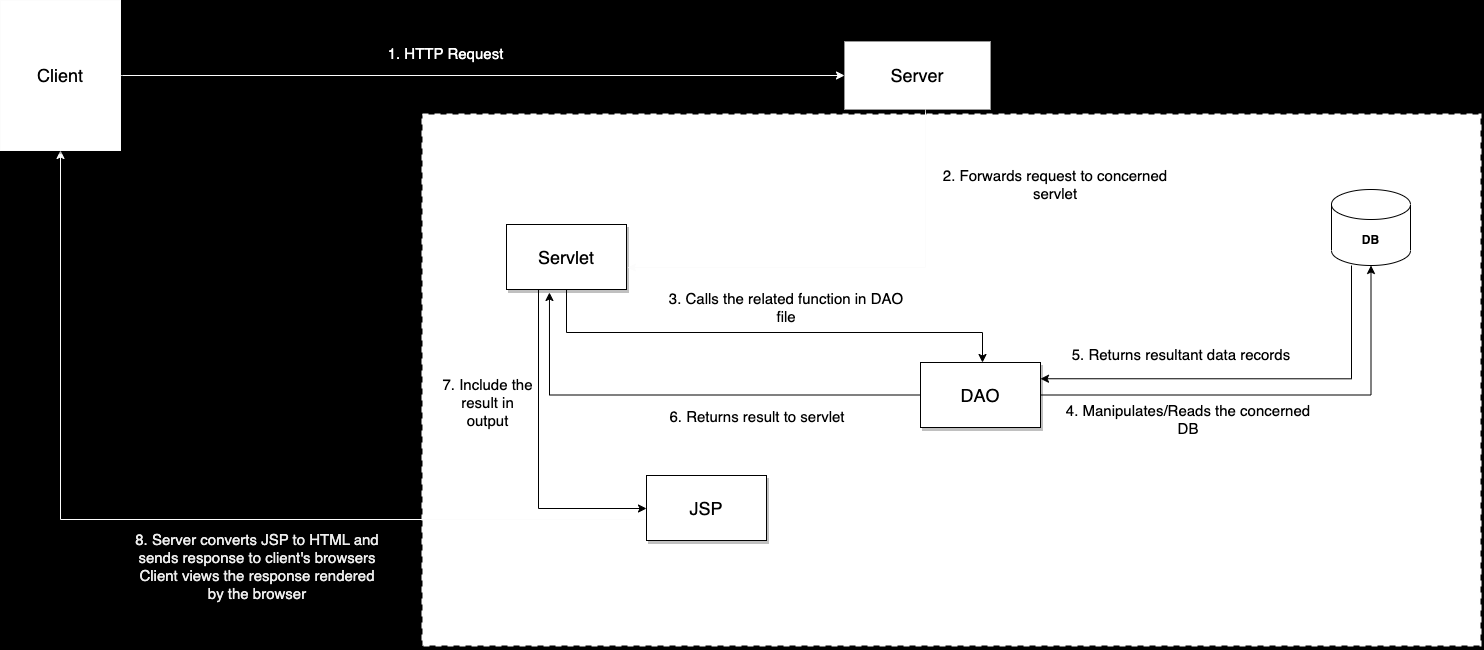

The diagram above was exported from draw.io. Its source (the exported page's mxGraphModel, read from the mxfile embedded in the PNG):
<mxGraphModel dx="2074" dy="1099" grid="0" gridSize="10" guides="1" tooltips="1" connect="1" arrows="1" fold="1" page="1" pageScale="1.5" pageWidth="1169" pageHeight="826" background="#000000" math="0" shadow="0">
  <root>
    <mxCell id="0" style=";html=1;" />
    <mxCell id="1" style=";html=1;" parent="0" />
    <mxCell id="3a17f1ce550125da-1" value="" style="whiteSpace=wrap;html=1;shadow=1;fontSize=20;strokeWidth=2;dashed=1;align=left;strokeColor=#fcfcfc;" parent="1" vertex="1">
      <mxGeometry x="493" y="231" width="1058" height="531" as="geometry" />
    </mxCell>
    <mxCell id="oO0Deu6QNRR1I715tv1n-11" style="edgeStyle=orthogonalEdgeStyle;rounded=0;orthogonalLoop=1;jettySize=auto;html=1;strokeColor=#000000;" parent="1" source="3a17f1ce550125da-4" target="3a17f1ce550125da-6" edge="1">
      <mxGeometry relative="1" as="geometry">
        <Array as="points">
          <mxPoint x="637" y="449" />
          <mxPoint x="1053" y="449" />
        </Array>
      </mxGeometry>
    </mxCell>
    <mxCell id="oO0Deu6QNRR1I715tv1n-16" style="edgeStyle=orthogonalEdgeStyle;rounded=0;orthogonalLoop=1;jettySize=auto;html=1;exitX=0.5;exitY=1;exitDx=0;exitDy=0;strokeColor=#000000;" parent="1" source="3a17f1ce550125da-4" target="3a17f1ce550125da-7" edge="1">
      <mxGeometry relative="1" as="geometry">
        <Array as="points">
          <mxPoint x="609" y="406" />
          <mxPoint x="609" y="625" />
        </Array>
      </mxGeometry>
    </mxCell>
    <mxCell id="3a17f1ce550125da-4" value="Servlet" style="whiteSpace=wrap;html=1;shadow=1;fontSize=18;strokeColor=#000000;" parent="1" vertex="1">
      <mxGeometry x="577" y="341" width="120" height="65" as="geometry" />
    </mxCell>
    <mxCell id="oO0Deu6QNRR1I715tv1n-15" style="edgeStyle=orthogonalEdgeStyle;rounded=0;orthogonalLoop=1;jettySize=auto;html=1;strokeColor=#000000;" parent="1" source="3a17f1ce550125da-6" target="oO0Deu6QNRR1I715tv1n-1" edge="1">
      <mxGeometry relative="1" as="geometry" />
    </mxCell>
    <mxCell id="oO0Deu6QNRR1I715tv1n-36" style="edgeStyle=orthogonalEdgeStyle;rounded=0;orthogonalLoop=1;jettySize=auto;html=1;entryX=0.358;entryY=1.046;entryDx=0;entryDy=0;entryPerimeter=0;fontSize=15;strokeColor=#000000;" parent="1" source="3a17f1ce550125da-6" target="3a17f1ce550125da-4" edge="1">
      <mxGeometry relative="1" as="geometry" />
    </mxCell>
    <mxCell id="3a17f1ce550125da-6" value="DAO" style="whiteSpace=wrap;html=1;shadow=1;fontSize=18;strokeColor=#000000;" parent="1" vertex="1">
      <mxGeometry x="991" y="479" width="120" height="65" as="geometry" />
    </mxCell>
    <mxCell id="oO0Deu6QNRR1I715tv1n-18" style="edgeStyle=orthogonalEdgeStyle;rounded=0;orthogonalLoop=1;jettySize=auto;html=1;strokeColor=#fcfcfc;" parent="1" source="3a17f1ce550125da-7" target="3a17f1ce550125da-8" edge="1">
      <mxGeometry relative="1" as="geometry">
        <Array as="points">
          <mxPoint x="131" y="636" />
        </Array>
      </mxGeometry>
    </mxCell>
    <mxCell id="3a17f1ce550125da-7" value="JSP" style="whiteSpace=wrap;html=1;shadow=1;fontSize=18;strokeColor=#000000;" parent="1" vertex="1">
      <mxGeometry x="717" y="592" width="120" height="65" as="geometry" />
    </mxCell>
    <mxCell id="oO0Deu6QNRR1I715tv1n-8" style="edgeStyle=orthogonalEdgeStyle;rounded=0;orthogonalLoop=1;jettySize=auto;html=1;strokeColor=#fcfcfc;" parent="1" source="3a17f1ce550125da-8" target="oO0Deu6QNRR1I715tv1n-2" edge="1">
      <mxGeometry relative="1" as="geometry" />
    </mxCell>
    <mxCell id="3a17f1ce550125da-8" value="Client" style="whiteSpace=wrap;html=1;shadow=1;fontSize=18;strokeColor=#fcfcfc;" parent="1" vertex="1">
      <mxGeometry x="71" y="117" width="120" height="150" as="geometry" />
    </mxCell>
    <mxCell id="oO0Deu6QNRR1I715tv1n-32" style="edgeStyle=orthogonalEdgeStyle;rounded=0;orthogonalLoop=1;jettySize=auto;html=1;entryX=1;entryY=0.25;entryDx=0;entryDy=0;fontSize=15;strokeColor=#000000;" parent="1" source="oO0Deu6QNRR1I715tv1n-1" target="3a17f1ce550125da-6" edge="1">
      <mxGeometry relative="1" as="geometry">
        <Array as="points">
          <mxPoint x="1422" y="495" />
        </Array>
      </mxGeometry>
    </mxCell>
    <mxCell id="oO0Deu6QNRR1I715tv1n-1" value="&lt;b&gt;DB&lt;/b&gt;" style="shape=cylinder3;whiteSpace=wrap;html=1;boundedLbl=1;backgroundOutline=1;size=15;strokeColor=#000000;" parent="1" vertex="1">
      <mxGeometry x="1402" y="306" width="79" height="76" as="geometry" />
    </mxCell>
    <mxCell id="oO0Deu6QNRR1I715tv1n-9" style="edgeStyle=orthogonalEdgeStyle;rounded=0;orthogonalLoop=1;jettySize=auto;html=1;entryX=1.008;entryY=0.662;entryDx=0;entryDy=0;entryPerimeter=0;strokeColor=#fcfcfc;" parent="1" source="oO0Deu6QNRR1I715tv1n-2" target="3a17f1ce550125da-4" edge="1">
      <mxGeometry relative="1" as="geometry">
        <Array as="points">
          <mxPoint x="996" y="384" />
        </Array>
      </mxGeometry>
    </mxCell>
    <mxCell id="oO0Deu6QNRR1I715tv1n-2" value="Server" style="whiteSpace=wrap;html=1;shadow=1;fontSize=18;strokeWidth=0;strokeColor=#fcfcfc;" parent="1" vertex="1">
      <mxGeometry x="915" y="158" width="146" height="68" as="geometry" />
    </mxCell>
    <mxCell id="oO0Deu6QNRR1I715tv1n-25" value="&lt;font style=&quot;font-size: 15px;&quot;&gt;1. HTTP Request&lt;/font&gt;" style="text;html=1;align=center;verticalAlign=middle;whiteSpace=wrap;rounded=0;labelBackgroundColor=none;strokeWidth=0;fontSize=18;strokeColor=none;fontColor=#FFFFFF;" parent="1" vertex="1">
      <mxGeometry x="430" y="154" width="173" height="30" as="geometry" />
    </mxCell>
    <mxCell id="oO0Deu6QNRR1I715tv1n-26" style="edgeStyle=orthogonalEdgeStyle;rounded=0;orthogonalLoop=1;jettySize=auto;html=1;exitX=0.5;exitY=1;exitDx=0;exitDy=0;strokeColor=#fcfcfc;" parent="1" source="oO0Deu6QNRR1I715tv1n-25" target="oO0Deu6QNRR1I715tv1n-25" edge="1">
      <mxGeometry relative="1" as="geometry" />
    </mxCell>
    <mxCell id="oO0Deu6QNRR1I715tv1n-28" value="&lt;font style=&quot;font-size: 15px;&quot;&gt;2. Forwards request to concerned servlet&lt;/font&gt;" style="text;html=1;align=center;verticalAlign=middle;whiteSpace=wrap;rounded=0;labelBackgroundColor=none;strokeWidth=0;fontSize=15;strokeColor=none;" parent="1" vertex="1">
      <mxGeometry x="1001" y="286" width="250" height="30" as="geometry" />
    </mxCell>
    <mxCell id="oO0Deu6QNRR1I715tv1n-29" value="3. Calls the related function in DAO file" style="text;align=center;verticalAlign=middle;whiteSpace=wrap;rounded=0;labelBackgroundColor=none;strokeWidth=0;fontSize=15;labelBorderColor=none;strokeColor=none;" parent="1" vertex="1">
      <mxGeometry x="732" y="409" width="250" height="30" as="geometry" />
    </mxCell>
    <mxCell id="oO0Deu6QNRR1I715tv1n-30" value="4. Manipulates/Reads the concerned DB" style="text;align=center;verticalAlign=middle;whiteSpace=wrap;rounded=0;labelBackgroundColor=none;strokeWidth=0;fontSize=15;labelBorderColor=none;strokeColor=none;" parent="1" vertex="1">
      <mxGeometry x="1134" y="521" width="250" height="30" as="geometry" />
    </mxCell>
    <mxCell id="oO0Deu6QNRR1I715tv1n-34" value="5. Returns resultant data records" style="text;align=center;verticalAlign=middle;whiteSpace=wrap;rounded=0;labelBackgroundColor=none;strokeWidth=0;fontSize=15;labelBorderColor=none;strokeColor=none;" parent="1" vertex="1">
      <mxGeometry x="1127" y="456" width="250" height="30" as="geometry" />
    </mxCell>
    <mxCell id="oO0Deu6QNRR1I715tv1n-37" value="6. Returns result to servlet" style="text;align=center;verticalAlign=middle;whiteSpace=wrap;rounded=0;labelBackgroundColor=none;strokeWidth=0;fontSize=15;labelBorderColor=none;strokeColor=none;" parent="1" vertex="1">
      <mxGeometry x="703" y="518" width="250" height="30" as="geometry" />
    </mxCell>
    <mxCell id="oO0Deu6QNRR1I715tv1n-39" value="7. Include the result in output" style="text;align=center;verticalAlign=middle;whiteSpace=wrap;rounded=0;labelBackgroundColor=none;strokeWidth=0;fontSize=15;labelBorderColor=none;strokeColor=none;" parent="1" vertex="1">
      <mxGeometry x="509" y="447" width="99" height="143" as="geometry" />
    </mxCell>
    <mxCell id="oO0Deu6QNRR1I715tv1n-40" value="8. Server converts JSP to HTML and sends response to client's browsers&#10;Client views the response rendered by the browser&#10;" style="text;align=center;verticalAlign=middle;whiteSpace=wrap;rounded=0;labelBackgroundColor=none;strokeWidth=0;fontSize=15;labelBorderColor=none;strokeColor=#000000;fontColor=#ededed;" parent="1" vertex="1">
      <mxGeometry x="203" y="677" width="250" height="30" as="geometry" />
    </mxCell>
  </root>
</mxGraphModel>